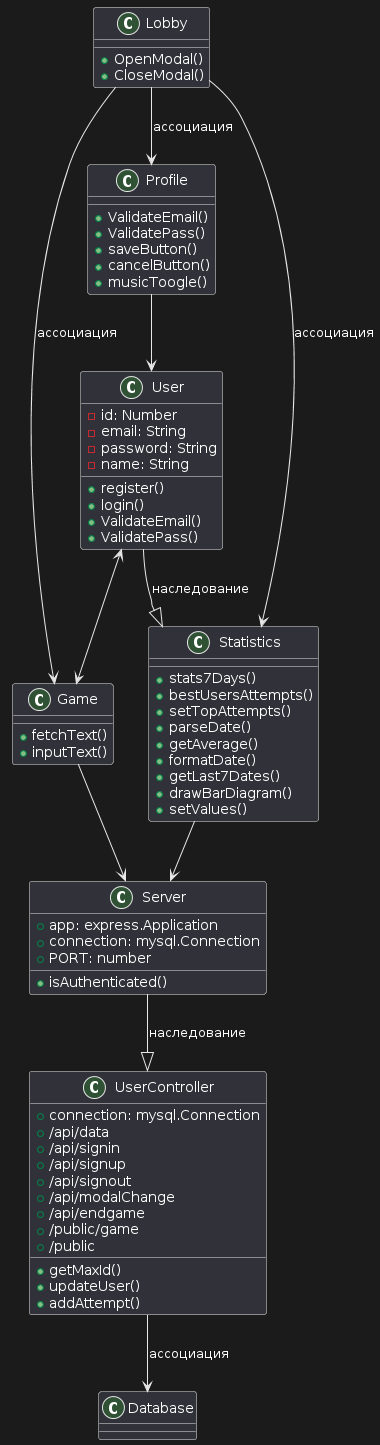

The diagram above was rendered by PlantUML. Its source (embedded in the PNG):
@startuml
' Классы:
'-------------

class User {
 - id: Number
 - email: String
 - password: String
 - name: String
 + register()
 + login()
 + ValidateEmail()
 + ValidatePass()
}

class Game {
 + fetchText()
 + inputText()
}

class Statistics {
 + stats7Days()
 + bestUsersAttempts()
 + setTopAttempts()
 + parseDate()
 + getAverage()
 + formatDate()
 + getLast7Dates()
 + drawBarDiagram()
 + setValues()
}

class Profile {
 + ValidateEmail()
 + ValidatePass()
 + saveButton()
 + cancelButton()
 + musicToogle()
}

class Lobby {
 + OpenModal()
 + CloseModal()
}
class Server {
 +app: express.Application
 +connection: mysql.Connection
 +PORT: number
 + isAuthenticated()

}

class Database {
}

class UserController {
 + connection: mysql.Connection
 + /api/data
 + /api/signin
 + /api/signup
 + /api/signout
 + /api/modalChange
 + /api/endgame
 + /public/game
 + /public
 + getMaxId()
 + updateUser()
 + addAttempt()
}

' Ассоциации:
'-------------

Lobby --> Game : ассоциация
Lobby --> Statistics : ассоциация
Lobby --> Profile : ассоциация
Game --> Server
Statistics --> Server
Profile --> User
User <--> Game
User --|> Statistics  : наследование

Server --|>  UserController : наследование
UserController --> Database : ассоциация
@enduml